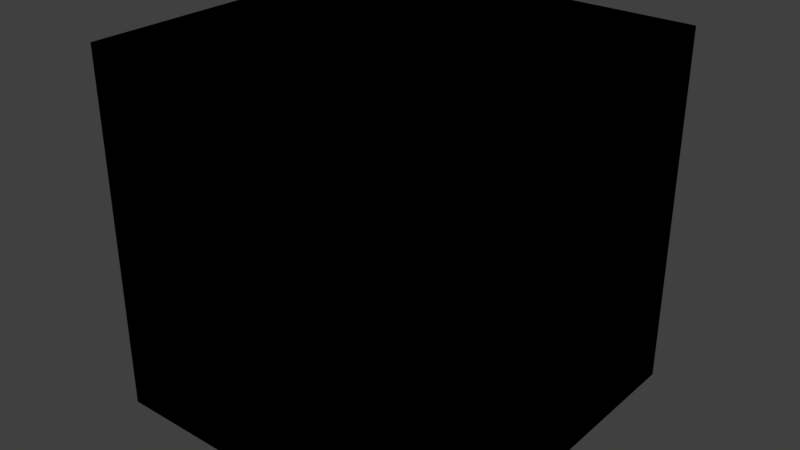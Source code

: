 # Source: cube.blend  (saved by Blender 2.77.0; exported with 4.5.12 LTS)
import bpy
from mathutils import Matrix  # noqa: F401  (used for matrix-valued properties, if any)

bpy.ops.wm.read_factory_settings(use_empty=True)
scene = bpy.context.scene
scene.name = 'Scene'

# ---- collections
col_collection_1 = bpy.data.collections.new('Collection 1'); scene.collection.children.link(col_collection_1)

# ---- materials (node trees are filled in below, after node groups)
mat_material = bpy.data.materials.new('Material')
mat_material.alpha_threshold = 0.0
mat_material.use_transparent_shadow = False
mat_material.preview_render_type = 'CUBE'
mat_material.roughness = 0.5

# ---- material node trees

# ---- world
world_world = bpy.data.worlds.new('World'); scene.world = world_world
world_world.color = (0.05088, 0.05088, 0.05088)
world_world.use_sun_shadow = False
world_world.sun_shadow_jitter_overblur = 0.0
world_world.cycles.sampling_method = 'MANUAL'

# ---- meshes
me_cube = bpy.data.meshes.new('Cube')
me_cube.from_pydata([(1.0, 1.0, -1.0), (1.0, -1.0, -1.0), (-1.0, -1.0, -1.0), (-1.0, 1.0, -1.0), (1.0, 1.0, 1.0), (1.0, -1.0, 1.0), (-1.0, -1.0, 1.0), (-1.0, 1.0, 1.0), (1.0, 1.0, -1.0), (1.0, -1.0, -1.0), (-1.0, 1.0, -1.0), (1.0, 1.0, 1.0), (-1.0, -1.0, -1.0), (1.0, -1.0, 1.0), (-1.0, -1.0, 1.0), (-1.0, 1.0, 1.0)], [], [(0, 3, 2, 1), (4, 5, 6, 7), (0, 1, 5, 4), (1, 2, 6, 5), (2, 3, 7, 6), (4, 7, 3, 0), (8, 9, 12, 10), (11, 15, 14, 13), (8, 11, 13, 9), (9, 13, 14, 12), (12, 14, 15, 10), (11, 8, 10, 15)])
_uv = me_cube.uv_layers.new(name='UVMap')
_uv.uv.foreach_set('vector', [0.3757, 0.4572, 0.5921, 0.4572, 0.5921, 0.6737, 0.3757, 0.6737, 0.3757, 0.4572, 0.5921, 0.4572, 0.5921, 0.6737, 0.3757, 0.6737, 0.3757, 0.4572, 0.5921, 0.4572, 0.5921, 0.6737, 0.3757, 0.6737, 0.3757, 0.4572, 0.5921, 0.4572, 0.5921, 0.6737, 0.3757, 0.6737, 0.3757, 0.4572, 0.5921, 0.4572, 0.5921, 0.6737, 0.3757, 0.6737, 0.3757, 0.4572, 0.5921, 0.4572, 0.5921, 0.6737, 0.3757, 0.6737, 0.3757, 0.4572, 0.3757, 0.6737, 0.1592, 0.6737, 0.1592, 0.4572, 0.5921, 0.4572, 0.8086, 0.4572, 0.8086, 0.6737, 0.5921, 0.6737, 0.3757, 0.4572, 0.5921, 0.4572, 0.5921, 0.6737, 0.3757, 0.6737, 0.3757, 0.6737, 0.5921, 0.6737, 0.5921, 0.8902, 0.3757, 0.8902, 0.3757, 0.02431, 0.5921, 0.02431, 0.5921, 0.2408, 0.3757, 0.2408, 0.5921, 0.4572, 0.3757, 0.4572, 0.3757, 0.2408, 0.5921, 0.2408])
me_cube.materials.append(mat_material)
me_cube.use_remesh_preserve_volume = False
me_cube.use_remesh_preserve_attributes = False
me_cube.use_mirror_vertex_groups = False
me_cube.update()

# ---- objects
ob_cube = bpy.data.objects.new('Cube', me_cube)

# ---- transforms, parenting, visibility, modifiers, constraints
ob_cube.location = (0.0, 0.0, 0.0)
ob_cube.lock_rotations_4d = False
ob_cube.empty_display_type = 'ARROWS'
ob_cube.lineart.crease_threshold = 0.0

# ---- collection membership
col_collection_1.objects.link(ob_cube)

# ---- scene / render settings (as saved in the file)
scene.frame_start = 1; scene.frame_end = 250; scene.frame_set(1)
scene.render.engine = 'BLENDER_EEVEE_NEXT'
scene.render.resolution_percentage = 50
scene.render.dither_intensity = 0.0
scene.cycles.use_denoising = False
scene.cycles.samples = 128
scene.cycles.sampling_pattern = 'TABULATED_SOBOL'
scene.cycles.light_sampling_threshold = 0.0
scene.cycles.use_adaptive_sampling = False
scene.cycles.use_light_tree = False
scene.cycles.blur_glossy = 0.0
scene.cycles.sample_clamp_indirect = 0.0
scene.view_settings.view_transform = 'Standard'
bpy.context.view_layer.update()

# ---- added for rendering (the .blend has no active camera and no usable light): camera, sun
cam_auto = bpy.data.cameras.new('AutoCamera')
cam_auto.lens = 50.0
cam_auto.sensor_width = 36.0
cam_auto.clip_end = 1000.0
ob_auto_camera = bpy.data.objects.new('AutoCamera', cam_auto)
scene.collection.objects.link(ob_auto_camera)
ob_auto_camera.location = (3.20507, -3.84609, 2.56406)
ob_auto_camera.rotation_euler = (1.09748, -7.21219e-08, 0.694738)
scene.camera = ob_auto_camera
light_auto_sun = bpy.data.lights.new('AutoSun', 'SUN')
light_auto_sun.energy = 3.0
light_auto_sun.angle = 0.0523599
ob_auto_sun = bpy.data.objects.new('AutoSun', light_auto_sun)
scene.collection.objects.link(ob_auto_sun)
ob_auto_sun.rotation_euler = (0.872665, 0.174533, 0.523599)
bpy.context.view_layer.update()
